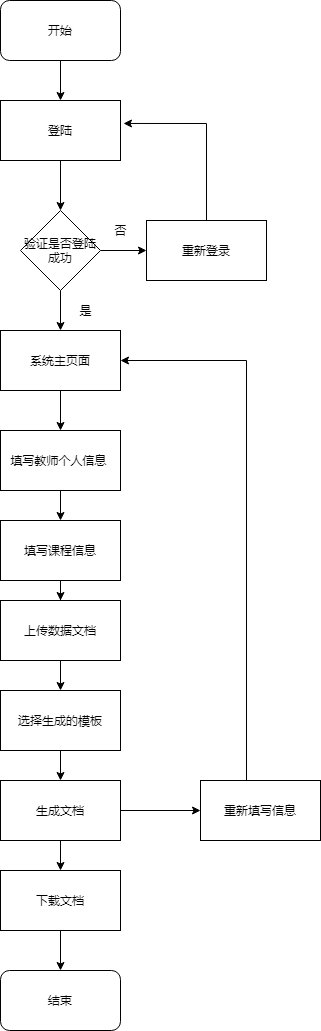

The diagram above was exported from draw.io. Its source (the exported page's mxGraphModel, read from the mxfile embedded in the PNG):
<mxGraphModel dx="1422" dy="713" grid="1" gridSize="10" guides="1" tooltips="1" connect="1" arrows="1" fold="1" page="1" pageScale="1" pageWidth="827" pageHeight="1169" math="0" shadow="0">
  <root>
    <mxCell id="0" />
    <mxCell id="1" parent="0" />
    <mxCell id="qxzRU7yGLPWTtNze1JXc-3" value="" style="edgeStyle=orthogonalEdgeStyle;rounded=0;orthogonalLoop=1;jettySize=auto;html=1;" edge="1" parent="1" source="qxzRU7yGLPWTtNze1JXc-1" target="qxzRU7yGLPWTtNze1JXc-2">
      <mxGeometry relative="1" as="geometry" />
    </mxCell>
    <mxCell id="qxzRU7yGLPWTtNze1JXc-1" value="开始" style="rounded=1;whiteSpace=wrap;html=1;" vertex="1" parent="1">
      <mxGeometry x="354" y="50" width="120" height="60" as="geometry" />
    </mxCell>
    <mxCell id="qxzRU7yGLPWTtNze1JXc-6" value="" style="edgeStyle=orthogonalEdgeStyle;rounded=0;orthogonalLoop=1;jettySize=auto;html=1;" edge="1" parent="1" source="qxzRU7yGLPWTtNze1JXc-2" target="qxzRU7yGLPWTtNze1JXc-5">
      <mxGeometry relative="1" as="geometry" />
    </mxCell>
    <mxCell id="qxzRU7yGLPWTtNze1JXc-2" value="登陆" style="rounded=0;whiteSpace=wrap;html=1;" vertex="1" parent="1">
      <mxGeometry x="354" y="150" width="120" height="60" as="geometry" />
    </mxCell>
    <object label="" id="qxzRU7yGLPWTtNze1JXc-8">
      <mxCell style="edgeStyle=orthogonalEdgeStyle;rounded=0;orthogonalLoop=1;jettySize=auto;html=1;" edge="1" parent="1" source="qxzRU7yGLPWTtNze1JXc-5">
        <mxGeometry relative="1" as="geometry">
          <mxPoint x="500" y="300" as="targetPoint" />
        </mxGeometry>
      </mxCell>
    </object>
    <mxCell id="qxzRU7yGLPWTtNze1JXc-12" value="" style="edgeStyle=orthogonalEdgeStyle;rounded=0;orthogonalLoop=1;jettySize=auto;html=1;" edge="1" parent="1" source="qxzRU7yGLPWTtNze1JXc-5" target="qxzRU7yGLPWTtNze1JXc-11">
      <mxGeometry relative="1" as="geometry" />
    </mxCell>
    <mxCell id="qxzRU7yGLPWTtNze1JXc-5" value="验证是否登陆成功" style="rhombus;whiteSpace=wrap;html=1;" vertex="1" parent="1">
      <mxGeometry x="374" y="260" width="80" height="80" as="geometry" />
    </mxCell>
    <mxCell id="qxzRU7yGLPWTtNze1JXc-10" style="edgeStyle=orthogonalEdgeStyle;rounded=0;orthogonalLoop=1;jettySize=auto;html=1;entryX=1.025;entryY=0.383;entryDx=0;entryDy=0;entryPerimeter=0;" edge="1" parent="1" source="qxzRU7yGLPWTtNze1JXc-9" target="qxzRU7yGLPWTtNze1JXc-2">
      <mxGeometry relative="1" as="geometry">
        <Array as="points">
          <mxPoint x="560" y="173" />
        </Array>
      </mxGeometry>
    </mxCell>
    <mxCell id="qxzRU7yGLPWTtNze1JXc-9" value="重新登录" style="rounded=0;whiteSpace=wrap;html=1;" vertex="1" parent="1">
      <mxGeometry x="500" y="270" width="120" height="60" as="geometry" />
    </mxCell>
    <mxCell id="qxzRU7yGLPWTtNze1JXc-14" value="" style="edgeStyle=orthogonalEdgeStyle;rounded=0;orthogonalLoop=1;jettySize=auto;html=1;" edge="1" parent="1" source="qxzRU7yGLPWTtNze1JXc-11" target="qxzRU7yGLPWTtNze1JXc-13">
      <mxGeometry relative="1" as="geometry" />
    </mxCell>
    <mxCell id="qxzRU7yGLPWTtNze1JXc-11" value="系统主页面" style="whiteSpace=wrap;html=1;" vertex="1" parent="1">
      <mxGeometry x="354" y="380" width="120" height="60" as="geometry" />
    </mxCell>
    <mxCell id="qxzRU7yGLPWTtNze1JXc-16" value="" style="edgeStyle=orthogonalEdgeStyle;rounded=0;orthogonalLoop=1;jettySize=auto;html=1;" edge="1" parent="1" source="qxzRU7yGLPWTtNze1JXc-13" target="qxzRU7yGLPWTtNze1JXc-15">
      <mxGeometry relative="1" as="geometry" />
    </mxCell>
    <mxCell id="qxzRU7yGLPWTtNze1JXc-13" value="填写教师个人信息&amp;nbsp;" style="rounded=0;whiteSpace=wrap;html=1;" vertex="1" parent="1">
      <mxGeometry x="354" y="480" width="120" height="60" as="geometry" />
    </mxCell>
    <mxCell id="qxzRU7yGLPWTtNze1JXc-18" value="" style="edgeStyle=orthogonalEdgeStyle;rounded=0;orthogonalLoop=1;jettySize=auto;html=1;" edge="1" parent="1" source="qxzRU7yGLPWTtNze1JXc-15" target="qxzRU7yGLPWTtNze1JXc-17">
      <mxGeometry relative="1" as="geometry" />
    </mxCell>
    <mxCell id="qxzRU7yGLPWTtNze1JXc-15" value="填写课程信息" style="rounded=0;whiteSpace=wrap;html=1;" vertex="1" parent="1">
      <mxGeometry x="354" y="570" width="120" height="60" as="geometry" />
    </mxCell>
    <mxCell id="qxzRU7yGLPWTtNze1JXc-20" value="" style="edgeStyle=orthogonalEdgeStyle;rounded=0;orthogonalLoop=1;jettySize=auto;html=1;" edge="1" parent="1" source="qxzRU7yGLPWTtNze1JXc-17" target="qxzRU7yGLPWTtNze1JXc-19">
      <mxGeometry relative="1" as="geometry" />
    </mxCell>
    <mxCell id="qxzRU7yGLPWTtNze1JXc-17" value="上传数据文档" style="whiteSpace=wrap;html=1;rounded=0;" vertex="1" parent="1">
      <mxGeometry x="354" y="650" width="120" height="60" as="geometry" />
    </mxCell>
    <mxCell id="qxzRU7yGLPWTtNze1JXc-22" value="" style="edgeStyle=orthogonalEdgeStyle;rounded=0;orthogonalLoop=1;jettySize=auto;html=1;" edge="1" parent="1" source="qxzRU7yGLPWTtNze1JXc-19" target="qxzRU7yGLPWTtNze1JXc-21">
      <mxGeometry relative="1" as="geometry" />
    </mxCell>
    <mxCell id="qxzRU7yGLPWTtNze1JXc-19" value="选择生成的模板" style="whiteSpace=wrap;html=1;rounded=0;" vertex="1" parent="1">
      <mxGeometry x="354" y="740" width="120" height="60" as="geometry" />
    </mxCell>
    <mxCell id="qxzRU7yGLPWTtNze1JXc-24" value="" style="edgeStyle=orthogonalEdgeStyle;rounded=0;orthogonalLoop=1;jettySize=auto;html=1;" edge="1" parent="1" source="qxzRU7yGLPWTtNze1JXc-21" target="qxzRU7yGLPWTtNze1JXc-23">
      <mxGeometry relative="1" as="geometry" />
    </mxCell>
    <mxCell id="qxzRU7yGLPWTtNze1JXc-27" value="" style="edgeStyle=orthogonalEdgeStyle;rounded=0;orthogonalLoop=1;jettySize=auto;html=1;" edge="1" parent="1" source="qxzRU7yGLPWTtNze1JXc-21" target="qxzRU7yGLPWTtNze1JXc-26">
      <mxGeometry relative="1" as="geometry" />
    </mxCell>
    <mxCell id="qxzRU7yGLPWTtNze1JXc-21" value="生成文档" style="whiteSpace=wrap;html=1;rounded=0;" vertex="1" parent="1">
      <mxGeometry x="354" y="830" width="120" height="60" as="geometry" />
    </mxCell>
    <mxCell id="qxzRU7yGLPWTtNze1JXc-25" style="edgeStyle=orthogonalEdgeStyle;rounded=0;orthogonalLoop=1;jettySize=auto;html=1;entryX=1;entryY=0.5;entryDx=0;entryDy=0;" edge="1" parent="1" source="qxzRU7yGLPWTtNze1JXc-23" target="qxzRU7yGLPWTtNze1JXc-11">
      <mxGeometry relative="1" as="geometry">
        <Array as="points">
          <mxPoint x="600" y="410" />
        </Array>
      </mxGeometry>
    </mxCell>
    <mxCell id="qxzRU7yGLPWTtNze1JXc-23" value="重新填写信息" style="whiteSpace=wrap;html=1;rounded=0;" vertex="1" parent="1">
      <mxGeometry x="554" y="830" width="120" height="60" as="geometry" />
    </mxCell>
    <mxCell id="qxzRU7yGLPWTtNze1JXc-33" value="" style="edgeStyle=orthogonalEdgeStyle;rounded=0;orthogonalLoop=1;jettySize=auto;html=1;" edge="1" parent="1" source="qxzRU7yGLPWTtNze1JXc-26" target="qxzRU7yGLPWTtNze1JXc-32">
      <mxGeometry relative="1" as="geometry" />
    </mxCell>
    <mxCell id="qxzRU7yGLPWTtNze1JXc-26" value="下载文档" style="whiteSpace=wrap;html=1;rounded=0;" vertex="1" parent="1">
      <mxGeometry x="354" y="920" width="120" height="60" as="geometry" />
    </mxCell>
    <mxCell id="qxzRU7yGLPWTtNze1JXc-32" value="结束" style="rounded=1;whiteSpace=wrap;html=1;" vertex="1" parent="1">
      <mxGeometry x="354" y="1020" width="120" height="60" as="geometry" />
    </mxCell>
    <mxCell id="qxzRU7yGLPWTtNze1JXc-34" value="否" style="text;html=1;resizable=0;autosize=1;align=center;verticalAlign=middle;points=[];fillColor=none;strokeColor=none;rounded=0;" vertex="1" parent="1">
      <mxGeometry x="459" y="270" width="30" height="20" as="geometry" />
    </mxCell>
    <mxCell id="qxzRU7yGLPWTtNze1JXc-35" value="是" style="text;html=1;resizable=0;autosize=1;align=center;verticalAlign=middle;points=[];fillColor=none;strokeColor=none;rounded=0;" vertex="1" parent="1">
      <mxGeometry x="424" y="350" width="30" height="20" as="geometry" />
    </mxCell>
  </root>
</mxGraphModel>